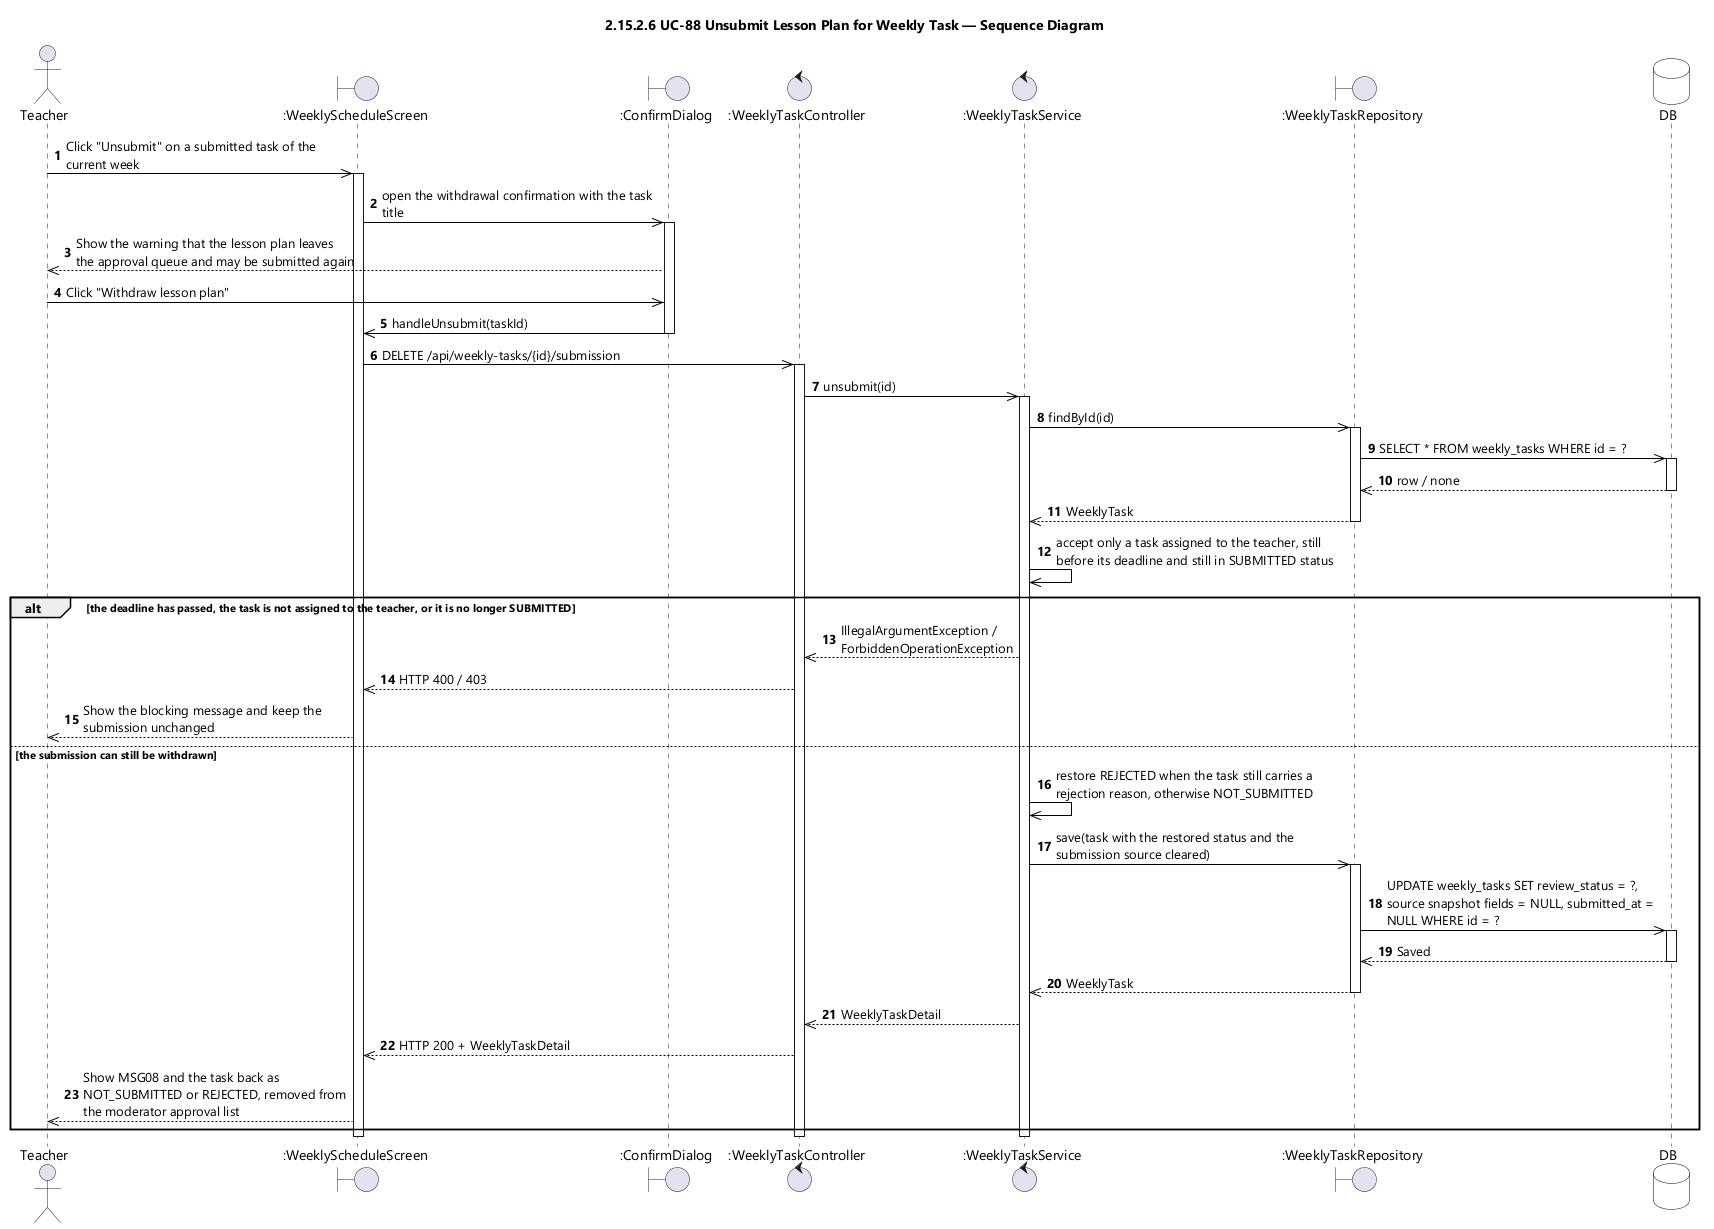

The diagram above was rendered by PlantUML. Its source (embedded in the PNG):
@startuml UC-88 Unsubmit Lesson Plan for Weekly Task - Sequence Diagram (icon)
skinparamlocked dpi 96
skinparam defaultFontName "Segoe UI"
skinparam shadowing false
skinparam ParticipantBackgroundColor #FFFFFF
skinparam ParticipantBorderColor #000000
skinparam DatabaseBackgroundColor #FFFFFF
skinparam DatabaseBorderColor #000000
skinparam ArrowColor #000000
skinparam sequenceMessageAlign left
skinparam maxMessageSize 280
title 2.15.2.6 UC-88 Unsubmit Lesson Plan for Weekly Task — Sequence Diagram

actor Teacher
boundary ":WeeklyScheduleScreen" as UI
boundary ":ConfirmDialog" as DLG
control ":WeeklyTaskController" as CTL
control ":WeeklyTaskService" as SVC
boundary ":WeeklyTaskRepository" as REPO
database DB

autonumber
Teacher ->> UI : Click "Unsubmit" on a submitted task of the current week
activate UI
UI ->> DLG : open the withdrawal confirmation with the task title
activate DLG
DLG -->> Teacher : Show the warning that the lesson plan leaves the approval queue and may be submitted again
Teacher ->> DLG : Click "Withdraw lesson plan"
DLG ->> UI : handleUnsubmit(taskId)
deactivate DLG
UI ->> CTL : DELETE /api/weekly-tasks/{id}/submission
activate CTL
CTL ->> SVC : unsubmit(id)
activate SVC

SVC ->> REPO : findById(id)
activate REPO
REPO ->> DB : SELECT * FROM weekly_tasks WHERE id = ?
activate DB
DB -->> REPO : row / none
deactivate DB
REPO -->> SVC : WeeklyTask
deactivate REPO
SVC ->> SVC : accept only a task assigned to the teacher, still before its deadline and still in SUBMITTED status

alt the deadline has passed, the task is not assigned to the teacher, or it is no longer SUBMITTED
  SVC -->> CTL : IllegalArgumentException / ForbiddenOperationException
  CTL -->> UI : HTTP 400 / 403
  UI -->> Teacher : Show the blocking message and keep the submission unchanged
else the submission can still be withdrawn
  SVC ->> SVC : restore REJECTED when the task still carries a rejection reason, otherwise NOT_SUBMITTED
  SVC ->> REPO : save(task with the restored status and the submission source cleared)
  activate REPO
  REPO ->> DB : UPDATE weekly_tasks SET review_status = ?, source snapshot fields = NULL, submitted_at = NULL WHERE id = ?
  activate DB
  DB -->> REPO : Saved
  deactivate DB
  REPO -->> SVC : WeeklyTask
  deactivate REPO
  SVC -->> CTL : WeeklyTaskDetail
  CTL -->> UI : HTTP 200 + WeeklyTaskDetail
  UI -->> Teacher : Show MSG08 and the task back as NOT_SUBMITTED or REJECTED, removed from the moderator approval list
end
deactivate SVC
deactivate CTL
deactivate UI
@enduml